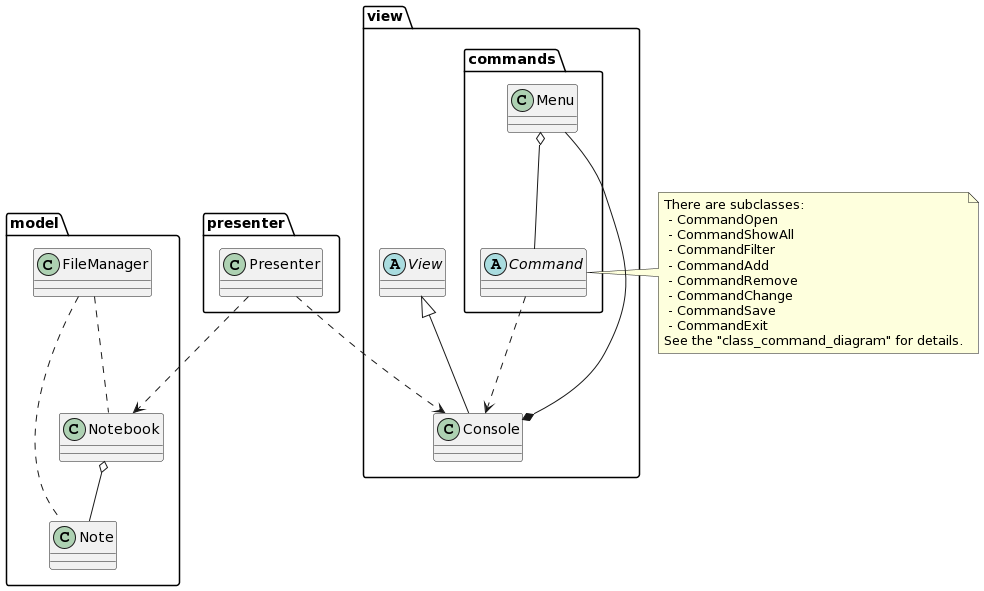

The diagram above was rendered by PlantUML. Its source (embedded in the PNG):
@startuml
package "model" {
   class Note
   class Notebook
   class FileManager
   Notebook o-- Note
   FileManager .. Notebook
   FileManager .. Note
}


package "view"{
  abstract class View
  class Console
  package "commands" {
    abstract class Command
    class Menu
    Menu o-- Command
  }
  View <|-- Console
  Menu --* Console
  Command ..> Console
}



package "presenter" {
   class Presenter
   Presenter ..> Notebook
   Presenter ..> Console
}

note right of Command
  There are subclasses:
   - CommandOpen
   - CommandShowAll
   - CommandFilter
   - CommandAdd
   - CommandRemove
   - CommandChange
   - CommandSave
   - CommandExit
  See the "class_command_diagram" for details.
end note
@enduml